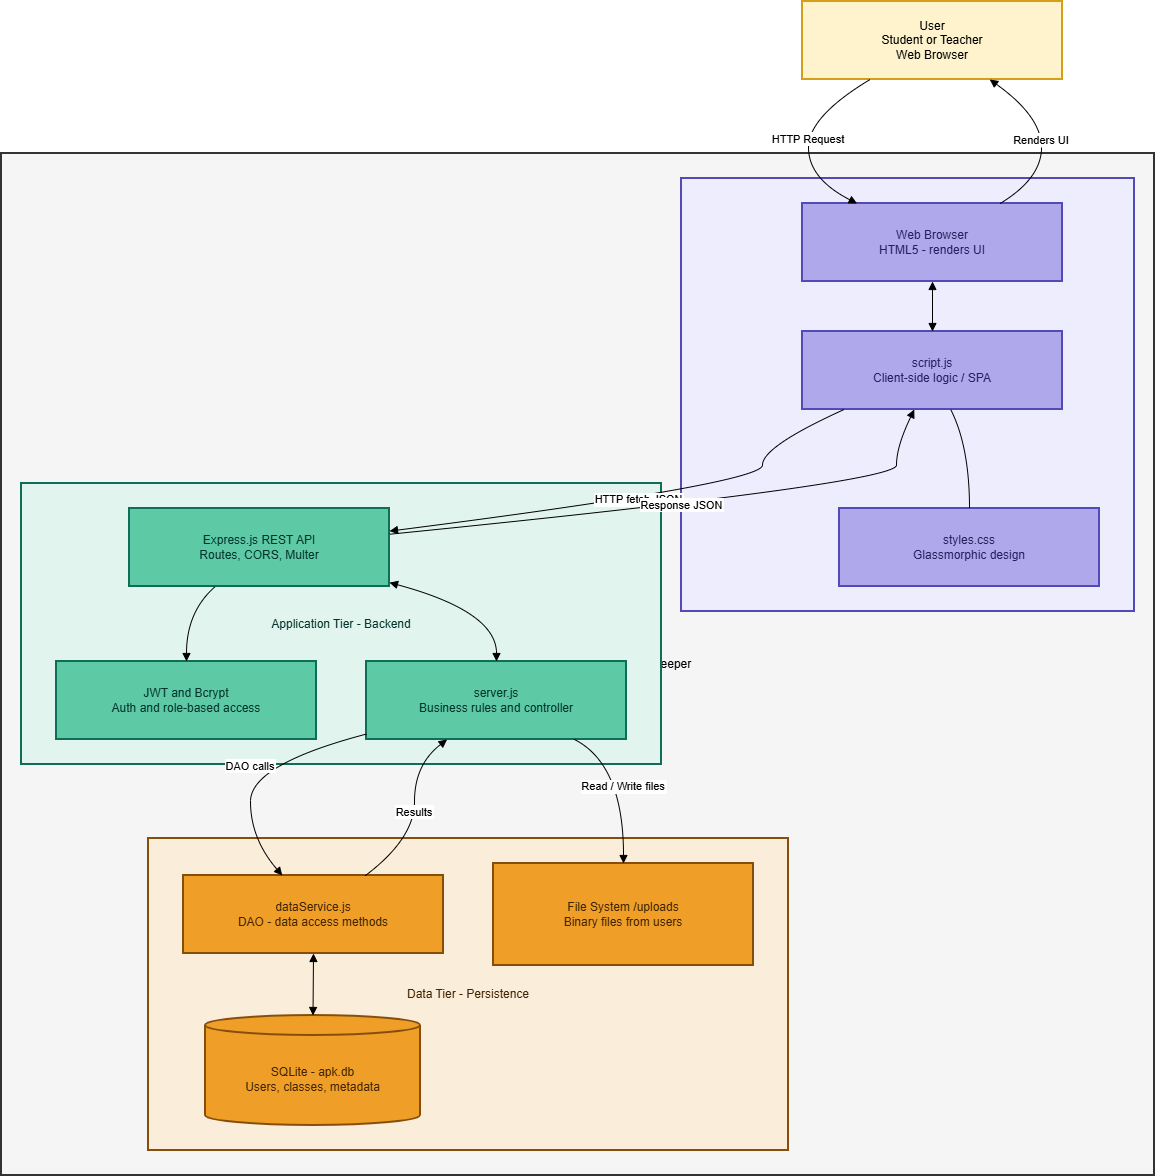

The diagram above was exported from draw.io. Its source (the exported page's mxGraphModel, read from the mxfile embedded in the PNG):
<mxGraphModel dx="2739" dy="1471" grid="1" gridSize="10" guides="1" tooltips="1" connect="1" arrows="1" fold="1" page="1" pageScale="1" pageWidth="850" pageHeight="1100" math="0" shadow="0">
  <root>
    <mxCell id="0" />
    <mxCell id="1" parent="0" />
    <mxCell id="pQWzz4XlDE_r-ktxZK1B-23" parent="1" style="whiteSpace=wrap;strokeWidth=2;fillColor=#f5f5f5;strokeColor=#333333;fontColor=#000000;" value="APK V2 - Assignment and Portfolio Keeper" vertex="1">
      <mxGeometry height="1022" width="1153" x="160" y="202" as="geometry" />
    </mxCell>
    <mxCell id="pQWzz4XlDE_r-ktxZK1B-24" parent="1" style="whiteSpace=wrap;strokeWidth=2;fillColor=#FAEEDA;strokeColor=#854F0B;fontColor=#412402;" value="Data Tier - Persistence" vertex="1">
      <mxGeometry height="312" width="640" x="307" y="887" as="geometry" />
    </mxCell>
    <mxCell id="pQWzz4XlDE_r-ktxZK1B-25" parent="1" style="whiteSpace=wrap;strokeWidth=2;fillColor=#E1F5EE;strokeColor=#0F6E56;fontColor=#04342C;" value="Application Tier - Backend" vertex="1">
      <mxGeometry height="281" width="640" x="180" y="532" as="geometry" />
    </mxCell>
    <mxCell id="pQWzz4XlDE_r-ktxZK1B-26" parent="1" style="whiteSpace=wrap;strokeWidth=2;fillColor=#EEEDFE;strokeColor=#534AB7;fontColor=#26215C;" value="Client Tier - Frontend" vertex="1">
      <mxGeometry height="433" width="453" x="840" y="227" as="geometry" />
    </mxCell>
    <mxCell id="pQWzz4XlDE_r-ktxZK1B-27" parent="1" style="whiteSpace=wrap;strokeWidth=2;fillColor=#fff3cd;strokeColor=#d4a017;fontColor=#000000;" value="User&#10;Student or Teacher&#10;Web Browser" vertex="1">
      <mxGeometry height="78" width="260" x="961" y="50" as="geometry" />
    </mxCell>
    <mxCell id="pQWzz4XlDE_r-ktxZK1B-28" parent="1" style="whiteSpace=wrap;strokeWidth=2;fillColor=#AFA9EC;strokeColor=#534AB7;fontColor=#26215C;" value="Web Browser&#10;HTML5 - renders UI" vertex="1">
      <mxGeometry height="78" width="260" x="961" y="252" as="geometry" />
    </mxCell>
    <mxCell id="pQWzz4XlDE_r-ktxZK1B-29" parent="1" style="whiteSpace=wrap;strokeWidth=2;fillColor=#AFA9EC;strokeColor=#534AB7;fontColor=#26215C;" value="script.js&#10;Client-side logic / SPA" vertex="1">
      <mxGeometry height="78" width="260" x="961" y="380" as="geometry" />
    </mxCell>
    <mxCell id="pQWzz4XlDE_r-ktxZK1B-30" parent="1" style="whiteSpace=wrap;strokeWidth=2;fillColor=#AFA9EC;strokeColor=#534AB7;fontColor=#26215C;" value="styles.css&#10;Glassmorphic design" vertex="1">
      <mxGeometry height="78" width="260" x="998" y="557" as="geometry" />
    </mxCell>
    <mxCell id="pQWzz4XlDE_r-ktxZK1B-31" parent="1" style="whiteSpace=wrap;strokeWidth=2;fillColor=#5DCAA5;strokeColor=#0F6E56;fontColor=#04342C;" value="Express.js REST API&#10;Routes, CORS, Multer" vertex="1">
      <mxGeometry height="78" width="260" x="288" y="557" as="geometry" />
    </mxCell>
    <mxCell id="pQWzz4XlDE_r-ktxZK1B-32" parent="1" style="whiteSpace=wrap;strokeWidth=2;fillColor=#5DCAA5;strokeColor=#0F6E56;fontColor=#04342C;" value="JWT and Bcrypt&#10;Auth and role-based access" vertex="1">
      <mxGeometry height="78" width="260" x="215" y="710" as="geometry" />
    </mxCell>
    <mxCell id="pQWzz4XlDE_r-ktxZK1B-33" parent="1" style="whiteSpace=wrap;strokeWidth=2;fillColor=#5DCAA5;strokeColor=#0F6E56;fontColor=#04342C;" value="server.js&#10;Business rules and controller" vertex="1">
      <mxGeometry height="78" width="260" x="525" y="710" as="geometry" />
    </mxCell>
    <mxCell id="pQWzz4XlDE_r-ktxZK1B-34" parent="1" style="whiteSpace=wrap;strokeWidth=2;fillColor=#EF9F27;strokeColor=#854F0B;fontColor=#412402;" value="dataService.js&#10;DAO - data access methods" vertex="1">
      <mxGeometry height="78" width="260" x="342" y="924" as="geometry" />
    </mxCell>
    <mxCell id="pQWzz4XlDE_r-ktxZK1B-35" parent="1" style="shape=cylinder3;boundedLbl=1;backgroundOutline=1;size=10;strokeWidth=2;whiteSpace=wrap;fillColor=#EF9F27;strokeColor=#854F0B;fontColor=#412402;" value="SQLite - apk.db&#10;Users, classes, metadata" vertex="1">
      <mxGeometry height="110" width="215" x="364" y="1064" as="geometry" />
    </mxCell>
    <mxCell id="pQWzz4XlDE_r-ktxZK1B-36" parent="1" style="whiteSpace=wrap;strokeWidth=2;fillColor=#EF9F27;strokeColor=#854F0B;fontColor=#412402;" value="File System /uploads&#10;Binary files from users" vertex="1">
      <mxGeometry height="102" width="260" x="652" y="912" as="geometry" />
    </mxCell>
    <mxCell id="pQWzz4XlDE_r-ktxZK1B-37" edge="1" parent="1" source="pQWzz4XlDE_r-ktxZK1B-28" style="curved=1;startArrow=block;endArrow=block;exitX=0.5;exitY=1;entryX=0.5;entryY=0;rounded=0;" target="pQWzz4XlDE_r-ktxZK1B-29" value="">
      <mxGeometry relative="1" as="geometry">
        <Array as="points" />
      </mxGeometry>
    </mxCell>
    <mxCell id="pQWzz4XlDE_r-ktxZK1B-38" edge="1" parent="1" source="pQWzz4XlDE_r-ktxZK1B-29" style="curved=1;startArrow=none;endArrow=none;exitX=0.57;exitY=1;entryX=0.5;entryY=0;rounded=0;" target="pQWzz4XlDE_r-ktxZK1B-30" value="">
      <mxGeometry relative="1" as="geometry">
        <Array as="points">
          <mxPoint x="1128" y="495" />
        </Array>
      </mxGeometry>
    </mxCell>
    <mxCell id="pQWzz4XlDE_r-ktxZK1B-39" edge="1" parent="1" source="pQWzz4XlDE_r-ktxZK1B-29" style="curved=1;startArrow=none;endArrow=block;exitX=0.16;exitY=1;entryX=1;entryY=0.29;rounded=0;" target="pQWzz4XlDE_r-ktxZK1B-31" value="HTTP fetch JSON">
      <mxGeometry relative="1" as="geometry">
        <Array as="points">
          <mxPoint x="921" y="495" />
          <mxPoint x="921" y="532" />
        </Array>
      </mxGeometry>
    </mxCell>
    <mxCell id="pQWzz4XlDE_r-ktxZK1B-40" edge="1" parent="1" source="pQWzz4XlDE_r-ktxZK1B-31" style="curved=1;startArrow=none;endArrow=block;exitX=1;exitY=0.33;entryX=0.43;entryY=1;rounded=0;" target="pQWzz4XlDE_r-ktxZK1B-29" value="Response JSON">
      <mxGeometry relative="1" as="geometry">
        <Array as="points">
          <mxPoint x="1055" y="532" />
          <mxPoint x="1055" y="495" />
        </Array>
      </mxGeometry>
    </mxCell>
    <mxCell id="pQWzz4XlDE_r-ktxZK1B-41" edge="1" parent="1" source="pQWzz4XlDE_r-ktxZK1B-31" style="curved=1;startArrow=none;endArrow=block;exitX=0.33;exitY=1;entryX=0.5;entryY=0;rounded=0;" target="pQWzz4XlDE_r-ktxZK1B-32" value="">
      <mxGeometry relative="1" as="geometry">
        <Array as="points">
          <mxPoint x="345" y="660" />
        </Array>
      </mxGeometry>
    </mxCell>
    <mxCell id="pQWzz4XlDE_r-ktxZK1B-42" edge="1" parent="1" source="pQWzz4XlDE_r-ktxZK1B-31" style="curved=1;startArrow=block;endArrow=block;exitX=1;exitY=0.95;entryX=0.5;entryY=0;rounded=0;" target="pQWzz4XlDE_r-ktxZK1B-33" value="">
      <mxGeometry relative="1" as="geometry">
        <Array as="points">
          <mxPoint x="655" y="660" />
        </Array>
      </mxGeometry>
    </mxCell>
    <mxCell id="pQWzz4XlDE_r-ktxZK1B-43" edge="1" parent="1" source="pQWzz4XlDE_r-ktxZK1B-33" style="curved=1;startArrow=none;endArrow=block;exitX=0;exitY=0.93;entryX=0.38;entryY=0;rounded=0;" target="pQWzz4XlDE_r-ktxZK1B-34" value="DAO calls">
      <mxGeometry relative="1" as="geometry">
        <Array as="points">
          <mxPoint x="409" y="813" />
          <mxPoint x="409" y="887" />
        </Array>
      </mxGeometry>
    </mxCell>
    <mxCell id="pQWzz4XlDE_r-ktxZK1B-44" edge="1" parent="1" source="pQWzz4XlDE_r-ktxZK1B-34" style="curved=1;startArrow=none;endArrow=block;exitX=0.7;exitY=0;entryX=0.31;entryY=1;rounded=0;" target="pQWzz4XlDE_r-ktxZK1B-33" value="Results">
      <mxGeometry relative="1" as="geometry">
        <Array as="points">
          <mxPoint x="573" y="887" />
          <mxPoint x="573" y="813" />
        </Array>
      </mxGeometry>
    </mxCell>
    <mxCell id="pQWzz4XlDE_r-ktxZK1B-45" edge="1" parent="1" source="pQWzz4XlDE_r-ktxZK1B-33" style="curved=1;startArrow=none;endArrow=block;exitX=0.8;exitY=1;entryX=0.5;entryY=0;rounded=0;" target="pQWzz4XlDE_r-ktxZK1B-36" value="Read / Write files">
      <mxGeometry relative="1" as="geometry">
        <Array as="points">
          <mxPoint x="782" y="813" />
        </Array>
      </mxGeometry>
    </mxCell>
    <mxCell id="pQWzz4XlDE_r-ktxZK1B-46" edge="1" parent="1" source="pQWzz4XlDE_r-ktxZK1B-34" style="curved=1;startArrow=block;endArrow=block;exitX=0.5;exitY=1;entryX=0.5;entryY=0;rounded=0;" target="pQWzz4XlDE_r-ktxZK1B-35" value="">
      <mxGeometry relative="1" as="geometry">
        <Array as="points" />
      </mxGeometry>
    </mxCell>
    <mxCell id="pQWzz4XlDE_r-ktxZK1B-47" edge="1" parent="1" source="pQWzz4XlDE_r-ktxZK1B-27" style="curved=1;startArrow=none;endArrow=block;exitX=0.26;exitY=1;entryX=0.21;entryY=0;rounded=0;" target="pQWzz4XlDE_r-ktxZK1B-28" value="HTTP Request">
      <mxGeometry relative="1" as="geometry">
        <Array as="points">
          <mxPoint x="967" y="165" />
          <mxPoint x="967" y="227" />
        </Array>
      </mxGeometry>
    </mxCell>
    <mxCell id="pQWzz4XlDE_r-ktxZK1B-48" edge="1" parent="1" source="pQWzz4XlDE_r-ktxZK1B-28" style="curved=1;startArrow=none;endArrow=block;exitX=0.76;exitY=0;entryX=0.72;entryY=1;rounded=0;" target="pQWzz4XlDE_r-ktxZK1B-27" value="Renders UI">
      <mxGeometry relative="1" as="geometry">
        <Array as="points">
          <mxPoint x="1200" y="227" />
          <mxPoint x="1200" y="165" />
        </Array>
      </mxGeometry>
    </mxCell>
  </root>
</mxGraphModel>